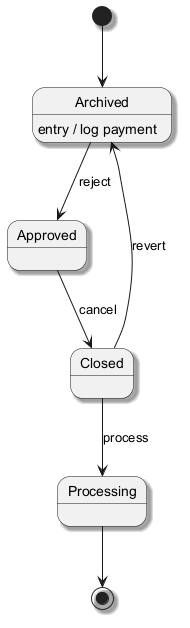

The diagram above was rendered by PlantUML. Its source (embedded in the PNG):
@startuml
skinparam backgroundColor #FFFFFF
skinparam classBackgroundColor #F3E5F5
skinparam classBorderColor #6A1B9A
skinparam shadowing true
[*] --> Archived
Archived --> Approved : reject
Archived : entry / log payment
Approved --> Closed : cancel
Closed --> Processing : process
Closed --> Archived : revert
Processing --> [*]
@enduml